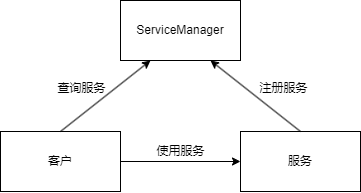

The diagram above was exported from draw.io. Its source (the exported page's mxGraphModel, read from the mxfile embedded in the PNG):
<mxGraphModel dx="981" dy="520" grid="0" gridSize="10" guides="1" tooltips="1" connect="1" arrows="1" fold="1" page="1" pageScale="1" pageWidth="827" pageHeight="1169" math="0" shadow="0">
  <root>
    <mxCell id="0" />
    <mxCell id="1" parent="0" />
    <mxCell id="Z0V5FeBf-qTn9D5vd9EZ-1" value="ServiceManager" style="rounded=0;whiteSpace=wrap;html=1;" vertex="1" parent="1">
      <mxGeometry x="352" y="358" width="120" height="60" as="geometry" />
    </mxCell>
    <mxCell id="Z0V5FeBf-qTn9D5vd9EZ-9" style="edgeStyle=orthogonalEdgeStyle;rounded=0;orthogonalLoop=1;jettySize=auto;html=1;exitX=1;exitY=0.5;exitDx=0;exitDy=0;entryX=0;entryY=0.5;entryDx=0;entryDy=0;startArrow=none;startFill=0;endArrow=classic;endFill=1;" edge="1" parent="1" source="Z0V5FeBf-qTn9D5vd9EZ-2" target="Z0V5FeBf-qTn9D5vd9EZ-3">
      <mxGeometry relative="1" as="geometry" />
    </mxCell>
    <mxCell id="Z0V5FeBf-qTn9D5vd9EZ-2" value="客户" style="rounded=0;whiteSpace=wrap;html=1;" vertex="1" parent="1">
      <mxGeometry x="232" y="489" width="120" height="60" as="geometry" />
    </mxCell>
    <mxCell id="Z0V5FeBf-qTn9D5vd9EZ-3" value="服务" style="rounded=0;whiteSpace=wrap;html=1;" vertex="1" parent="1">
      <mxGeometry x="472" y="489" width="120" height="60" as="geometry" />
    </mxCell>
    <mxCell id="Z0V5FeBf-qTn9D5vd9EZ-5" value="" style="endArrow=classic;html=1;rounded=0;exitX=0.5;exitY=0;exitDx=0;exitDy=0;entryX=0.25;entryY=1;entryDx=0;entryDy=0;" edge="1" parent="1" source="Z0V5FeBf-qTn9D5vd9EZ-2" target="Z0V5FeBf-qTn9D5vd9EZ-1">
      <mxGeometry width="50" height="50" relative="1" as="geometry">
        <mxPoint x="314" y="474" as="sourcePoint" />
        <mxPoint x="364" y="424" as="targetPoint" />
      </mxGeometry>
    </mxCell>
    <mxCell id="Z0V5FeBf-qTn9D5vd9EZ-6" value="查询服务" style="text;html=1;align=center;verticalAlign=middle;resizable=0;points=[];autosize=1;strokeColor=none;fillColor=none;" vertex="1" parent="1">
      <mxGeometry x="280" y="433" width="66" height="26" as="geometry" />
    </mxCell>
    <mxCell id="Z0V5FeBf-qTn9D5vd9EZ-7" value="" style="endArrow=none;html=1;rounded=0;exitX=0.75;exitY=1;exitDx=0;exitDy=0;entryX=0.5;entryY=0;entryDx=0;entryDy=0;startArrow=classic;startFill=1;endFill=0;" edge="1" parent="1" source="Z0V5FeBf-qTn9D5vd9EZ-1" target="Z0V5FeBf-qTn9D5vd9EZ-3">
      <mxGeometry width="50" height="50" relative="1" as="geometry">
        <mxPoint x="500" y="467" as="sourcePoint" />
        <mxPoint x="590" y="396" as="targetPoint" />
      </mxGeometry>
    </mxCell>
    <mxCell id="Z0V5FeBf-qTn9D5vd9EZ-8" value="注册服务" style="text;html=1;align=center;verticalAlign=middle;resizable=0;points=[];autosize=1;strokeColor=none;fillColor=none;" vertex="1" parent="1">
      <mxGeometry x="482" y="433" width="66" height="26" as="geometry" />
    </mxCell>
    <mxCell id="Z0V5FeBf-qTn9D5vd9EZ-10" value="使用服务" style="text;html=1;align=center;verticalAlign=middle;resizable=0;points=[];autosize=1;strokeColor=none;fillColor=none;" vertex="1" parent="1">
      <mxGeometry x="379" y="496" width="66" height="26" as="geometry" />
    </mxCell>
  </root>
</mxGraphModel>